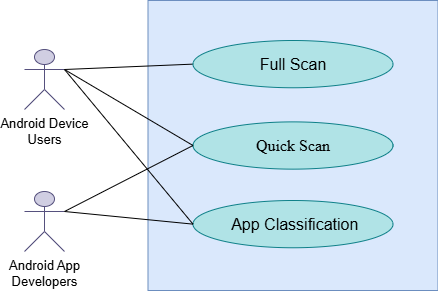

The diagram above was exported from draw.io. Its source (the exported page's mxGraphModel, read from the mxfile embedded in the PNG):
<mxGraphModel dx="1050" dy="1657" grid="1" gridSize="10" guides="1" tooltips="1" connect="1" arrows="1" fold="1" page="1" pageScale="1" pageWidth="850" pageHeight="1100" math="0" shadow="0">
  <root>
    <mxCell id="0" />
    <mxCell id="1" parent="0" />
    <mxCell id="ekWfqHdSPtGrpWZHFan1-1" value="" style="whiteSpace=wrap;html=1;aspect=fixed;movable=1;resizable=1;rotatable=1;deletable=1;editable=1;locked=0;connectable=1;fillColor=#dae8fc;strokeColor=#6c8ebf;" parent="1" vertex="1">
      <mxGeometry x="253.5" y="-730" width="290" height="290" as="geometry" />
    </mxCell>
    <mxCell id="ekWfqHdSPtGrpWZHFan1-3" value="&lt;font style=&quot;font-size: 13px;&quot;&gt;Android Device&lt;/font&gt;&lt;div&gt;&lt;font style=&quot;font-size: 13px;&quot;&gt;Users&lt;/font&gt;&lt;/div&gt;" style="shape=umlActor;verticalLabelPosition=bottom;verticalAlign=top;html=1;outlineConnect=0;strokeColor=#56517e;movable=1;resizable=1;rotatable=1;deletable=1;editable=1;locked=0;connectable=1;fillColor=#d0cee2;" parent="1" vertex="1">
      <mxGeometry x="130" y="-681" width="40" height="60" as="geometry" />
    </mxCell>
    <mxCell id="ekWfqHdSPtGrpWZHFan1-6" value="" style="endArrow=none;html=1;rounded=0;entryX=1;entryY=0.3333333333333333;entryDx=0;entryDy=0;entryPerimeter=0;exitX=0;exitY=0.5;exitDx=0;exitDy=0;strokeColor=#000000;movable=1;resizable=1;rotatable=1;deletable=1;editable=1;locked=0;connectable=1;" parent="1" source="ekWfqHdSPtGrpWZHFan1-15" target="ekWfqHdSPtGrpWZHFan1-3" edge="1">
      <mxGeometry width="50" height="50" relative="1" as="geometry">
        <mxPoint x="250.49999999999977" y="-600.75" as="sourcePoint" />
        <mxPoint x="311" y="-417" as="targetPoint" />
      </mxGeometry>
    </mxCell>
    <mxCell id="ekWfqHdSPtGrpWZHFan1-13" value="&lt;font style=&quot;font-size: 13px;&quot;&gt;Android App&lt;/font&gt;&lt;div&gt;&lt;span style=&quot;font-size: 13px; background-color: initial;&quot;&gt;Developers&lt;/span&gt;&lt;/div&gt;" style="shape=umlActor;verticalLabelPosition=bottom;verticalAlign=top;html=1;outlineConnect=0;strokeColor=#56517e;movable=1;resizable=1;rotatable=1;deletable=1;editable=1;locked=0;connectable=1;fillColor=#d0cee2;" parent="1" vertex="1">
      <mxGeometry x="130" y="-539" width="40" height="60" as="geometry" />
    </mxCell>
    <mxCell id="ekWfqHdSPtGrpWZHFan1-15" value="&lt;font style=&quot;font-size: 16px;&quot;&gt;Full Scan&lt;/font&gt;" style="ellipse;whiteSpace=wrap;html=1;fillColor=#b0e3e6;strokeColor=#0e8088;movable=1;resizable=1;rotatable=1;deletable=1;editable=1;locked=0;connectable=1;" parent="1" vertex="1">
      <mxGeometry x="298.5" y="-690" width="200" height="47.25" as="geometry" />
    </mxCell>
    <mxCell id="ekWfqHdSPtGrpWZHFan1-16" value="&lt;span id=&quot;docs-internal-guid-96881d4e-7fff-1e06-0df4-de09e5281f5e&quot;&gt;&lt;span style=&quot;font-family: &amp;quot;Times New Roman&amp;quot;, serif; background-color: transparent; font-variant-numeric: normal; font-variant-east-asian: normal; font-variant-alternates: normal; font-variant-position: normal; font-variant-emoji: normal; vertical-align: baseline; white-space-collapse: preserve;&quot;&gt;&lt;font style=&quot;font-size: 16px;&quot;&gt;Quick Scan&lt;/font&gt;&lt;/span&gt;&lt;/span&gt;" style="ellipse;whiteSpace=wrap;html=1;fillColor=#b0e3e6;strokeColor=#0e8088;movable=1;resizable=1;rotatable=1;deletable=1;editable=1;locked=0;connectable=1;" parent="1" vertex="1">
      <mxGeometry x="298.5" y="-608.62" width="200" height="47.25" as="geometry" />
    </mxCell>
    <mxCell id="ekWfqHdSPtGrpWZHFan1-22" value="&lt;font style=&quot;font-size: 16px;&quot;&gt;&amp;nbsp;App Classification&lt;/font&gt;" style="ellipse;whiteSpace=wrap;html=1;fillColor=#b0e3e6;strokeColor=#0e8088;movable=1;resizable=1;rotatable=1;deletable=1;editable=1;locked=0;connectable=1;" parent="1" vertex="1">
      <mxGeometry x="298.5" y="-530" width="200" height="47.25" as="geometry" />
    </mxCell>
    <mxCell id="ekWfqHdSPtGrpWZHFan1-24" value="" style="endArrow=none;html=1;rounded=0;exitX=1;exitY=0.3333333333333333;exitDx=0;exitDy=0;strokeColor=#000000;movable=1;resizable=1;rotatable=1;deletable=1;editable=1;locked=0;connectable=1;entryX=0;entryY=0.5;entryDx=0;entryDy=0;exitPerimeter=0;" parent="1" source="ekWfqHdSPtGrpWZHFan1-13" target="ekWfqHdSPtGrpWZHFan1-16" edge="1">
      <mxGeometry width="50" height="50" relative="1" as="geometry">
        <mxPoint x="508" y="-542" as="sourcePoint" />
        <mxPoint x="593" y="-585" as="targetPoint" />
      </mxGeometry>
    </mxCell>
    <mxCell id="GXFdGLRZcUY1V9R3fing-1" value="" style="endArrow=none;html=1;rounded=0;entryX=1;entryY=0.3333333333333333;entryDx=0;entryDy=0;entryPerimeter=0;exitX=0;exitY=0.5;exitDx=0;exitDy=0;strokeColor=#000000;movable=1;resizable=1;rotatable=1;deletable=1;editable=1;locked=0;connectable=1;" parent="1" source="ekWfqHdSPtGrpWZHFan1-16" target="ekWfqHdSPtGrpWZHFan1-3" edge="1">
      <mxGeometry width="50" height="50" relative="1" as="geometry">
        <mxPoint x="309" y="-656" as="sourcePoint" />
        <mxPoint x="224" y="-647" as="targetPoint" />
      </mxGeometry>
    </mxCell>
    <mxCell id="OuIqRXzVCEvBXWXR44CN-8" value="" style="endArrow=none;html=1;rounded=0;entryX=1;entryY=0.3333333333333333;entryDx=0;entryDy=0;entryPerimeter=0;exitX=0;exitY=0.5;exitDx=0;exitDy=0;strokeColor=#000000;movable=1;resizable=1;rotatable=1;deletable=1;editable=1;locked=0;connectable=1;" parent="1" source="ekWfqHdSPtGrpWZHFan1-22" target="ekWfqHdSPtGrpWZHFan1-3" edge="1">
      <mxGeometry width="50" height="50" relative="1" as="geometry">
        <mxPoint x="308" y="-575" as="sourcePoint" />
        <mxPoint x="224" y="-660" as="targetPoint" />
      </mxGeometry>
    </mxCell>
    <mxCell id="OuIqRXzVCEvBXWXR44CN-9" value="" style="endArrow=none;html=1;rounded=0;entryX=1;entryY=0.3333333333333333;entryDx=0;entryDy=0;entryPerimeter=0;exitX=0;exitY=0.5;exitDx=0;exitDy=0;strokeColor=#000000;movable=1;resizable=1;rotatable=1;deletable=1;editable=1;locked=0;connectable=1;" parent="1" source="ekWfqHdSPtGrpWZHFan1-22" target="ekWfqHdSPtGrpWZHFan1-13" edge="1">
      <mxGeometry width="50" height="50" relative="1" as="geometry">
        <mxPoint x="308" y="-496" as="sourcePoint" />
        <mxPoint x="224" y="-660" as="targetPoint" />
      </mxGeometry>
    </mxCell>
  </root>
</mxGraphModel>